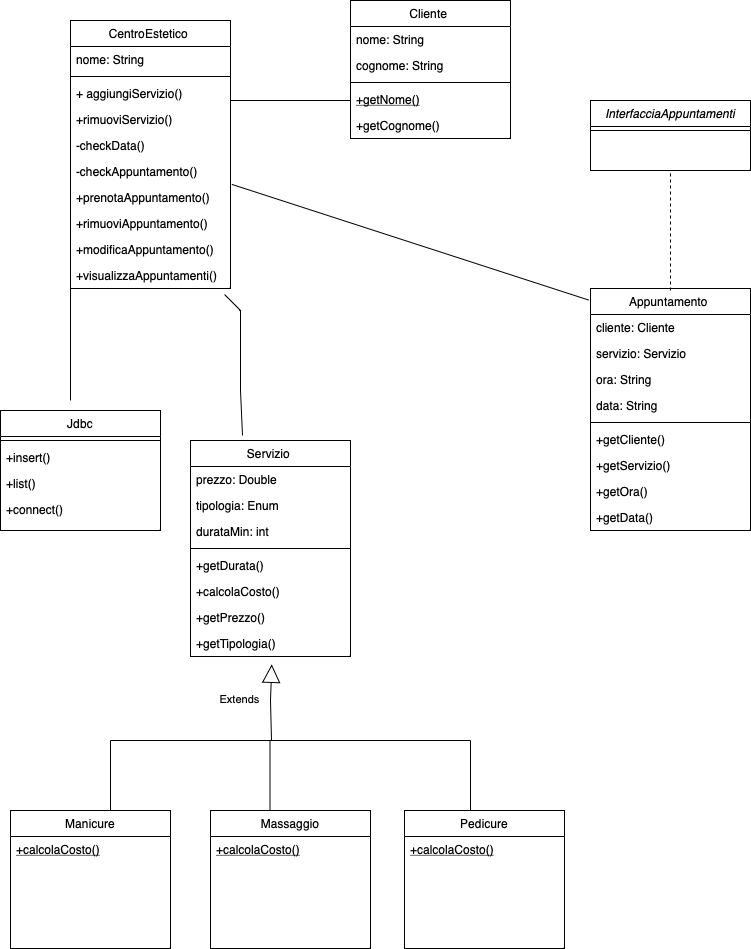

The diagram above was exported from draw.io. Its source (the exported page's mxGraphModel, read from the mxfile embedded in the PNG):
<mxGraphModel dx="954" dy="540" grid="1" gridSize="10" guides="1" tooltips="1" connect="1" arrows="1" fold="1" page="1" pageScale="1" pageWidth="827" pageHeight="1169" background="#ffffff" math="0" shadow="0">
  <root>
    <mxCell id="WIyWlLk6GJQsqaUBKTNV-0" />
    <mxCell id="WIyWlLk6GJQsqaUBKTNV-1" parent="WIyWlLk6GJQsqaUBKTNV-0" />
    <mxCell id="zkfFHV4jXpPFQw0GAbJ--0" value="CentroEstetico " style="swimlane;fontStyle=0;align=center;verticalAlign=top;childLayout=stackLayout;horizontal=1;startSize=26;horizontalStack=0;resizeParent=1;resizeLast=0;collapsible=1;marginBottom=0;rounded=0;shadow=0;strokeWidth=1;" parent="WIyWlLk6GJQsqaUBKTNV-1" vertex="1">
      <mxGeometry x="80" y="40" width="160" height="268" as="geometry">
        <mxRectangle x="230" y="140" width="160" height="26" as="alternateBounds" />
      </mxGeometry>
    </mxCell>
    <mxCell id="zkfFHV4jXpPFQw0GAbJ--1" value="nome: String " style="text;align=left;verticalAlign=top;spacingLeft=4;spacingRight=4;overflow=hidden;rotatable=0;points=[[0,0.5],[1,0.5]];portConstraint=eastwest;" parent="zkfFHV4jXpPFQw0GAbJ--0" vertex="1">
      <mxGeometry y="26" width="160" height="26" as="geometry" />
    </mxCell>
    <mxCell id="zkfFHV4jXpPFQw0GAbJ--4" value="" style="line;html=1;strokeWidth=1;align=left;verticalAlign=middle;spacingTop=-1;spacingLeft=3;spacingRight=3;rotatable=0;labelPosition=right;points=[];portConstraint=eastwest;" parent="zkfFHV4jXpPFQw0GAbJ--0" vertex="1">
      <mxGeometry y="52" width="160" height="8" as="geometry" />
    </mxCell>
    <mxCell id="zkfFHV4jXpPFQw0GAbJ--5" value="+ aggiungiServizio()" style="text;align=left;verticalAlign=top;spacingLeft=4;spacingRight=4;overflow=hidden;rotatable=0;points=[[0,0.5],[1,0.5]];portConstraint=eastwest;" parent="zkfFHV4jXpPFQw0GAbJ--0" vertex="1">
      <mxGeometry y="60" width="160" height="26" as="geometry" />
    </mxCell>
    <mxCell id="zkfFHV4jXpPFQw0GAbJ--3" value="+rimuoviServizio()&#10;" style="text;align=left;verticalAlign=top;spacingLeft=4;spacingRight=4;overflow=hidden;rotatable=0;points=[[0,0.5],[1,0.5]];portConstraint=eastwest;rounded=0;shadow=0;html=0;" parent="zkfFHV4jXpPFQw0GAbJ--0" vertex="1">
      <mxGeometry y="86" width="160" height="26" as="geometry" />
    </mxCell>
    <mxCell id="ubXSGHEbuSSnurkL0ulw-6" value="-checkData()" style="text;align=left;verticalAlign=top;spacingLeft=4;spacingRight=4;overflow=hidden;rotatable=0;points=[[0,0.5],[1,0.5]];portConstraint=eastwest;rounded=0;shadow=0;html=0;" parent="zkfFHV4jXpPFQw0GAbJ--0" vertex="1">
      <mxGeometry y="112" width="160" height="26" as="geometry" />
    </mxCell>
    <mxCell id="ubXSGHEbuSSnurkL0ulw-7" value="-checkAppuntamento()" style="text;align=left;verticalAlign=top;spacingLeft=4;spacingRight=4;overflow=hidden;rotatable=0;points=[[0,0.5],[1,0.5]];portConstraint=eastwest;rounded=0;shadow=0;html=0;" parent="zkfFHV4jXpPFQw0GAbJ--0" vertex="1">
      <mxGeometry y="138" width="160" height="26" as="geometry" />
    </mxCell>
    <mxCell id="ubXSGHEbuSSnurkL0ulw-8" value="+prenotaAppuntamento()" style="text;align=left;verticalAlign=top;spacingLeft=4;spacingRight=4;overflow=hidden;rotatable=0;points=[[0,0.5],[1,0.5]];portConstraint=eastwest;rounded=0;shadow=0;html=0;" parent="zkfFHV4jXpPFQw0GAbJ--0" vertex="1">
      <mxGeometry y="164" width="160" height="26" as="geometry" />
    </mxCell>
    <mxCell id="ubXSGHEbuSSnurkL0ulw-17" value="+rimuoviAppuntamento()" style="text;align=left;verticalAlign=top;spacingLeft=4;spacingRight=4;overflow=hidden;rotatable=0;points=[[0,0.5],[1,0.5]];portConstraint=eastwest;rounded=0;shadow=0;html=0;" parent="zkfFHV4jXpPFQw0GAbJ--0" vertex="1">
      <mxGeometry y="190" width="160" height="26" as="geometry" />
    </mxCell>
    <mxCell id="ubXSGHEbuSSnurkL0ulw-18" value="+modificaAppuntamento()" style="text;align=left;verticalAlign=top;spacingLeft=4;spacingRight=4;overflow=hidden;rotatable=0;points=[[0,0.5],[1,0.5]];portConstraint=eastwest;rounded=0;shadow=0;html=0;" parent="zkfFHV4jXpPFQw0GAbJ--0" vertex="1">
      <mxGeometry y="216" width="160" height="26" as="geometry" />
    </mxCell>
    <mxCell id="ubXSGHEbuSSnurkL0ulw-19" value="+visualizzaAppuntamenti()" style="text;align=left;verticalAlign=top;spacingLeft=4;spacingRight=4;overflow=hidden;rotatable=0;points=[[0,0.5],[1,0.5]];portConstraint=eastwest;rounded=0;shadow=0;html=0;" parent="zkfFHV4jXpPFQw0GAbJ--0" vertex="1">
      <mxGeometry y="242" width="160" height="26" as="geometry" />
    </mxCell>
    <mxCell id="zkfFHV4jXpPFQw0GAbJ--6" value="Servizio " style="swimlane;fontStyle=0;align=center;verticalAlign=top;childLayout=stackLayout;horizontal=1;startSize=26;horizontalStack=0;resizeParent=1;resizeLast=0;collapsible=1;marginBottom=0;rounded=0;shadow=0;strokeWidth=1;" parent="WIyWlLk6GJQsqaUBKTNV-1" vertex="1">
      <mxGeometry x="200" y="460" width="160" height="216" as="geometry">
        <mxRectangle x="130" y="380" width="160" height="26" as="alternateBounds" />
      </mxGeometry>
    </mxCell>
    <mxCell id="zkfFHV4jXpPFQw0GAbJ--8" value="prezzo: Double" style="text;align=left;verticalAlign=top;spacingLeft=4;spacingRight=4;overflow=hidden;rotatable=0;points=[[0,0.5],[1,0.5]];portConstraint=eastwest;rounded=0;shadow=0;html=0;" parent="zkfFHV4jXpPFQw0GAbJ--6" vertex="1">
      <mxGeometry y="26" width="160" height="26" as="geometry" />
    </mxCell>
    <mxCell id="zkfFHV4jXpPFQw0GAbJ--7" value="tipologia: Enum" style="text;align=left;verticalAlign=top;spacingLeft=4;spacingRight=4;overflow=hidden;rotatable=0;points=[[0,0.5],[1,0.5]];portConstraint=eastwest;" parent="zkfFHV4jXpPFQw0GAbJ--6" vertex="1">
      <mxGeometry y="52" width="160" height="26" as="geometry" />
    </mxCell>
    <mxCell id="zkfFHV4jXpPFQw0GAbJ--10" value="durataMin: int" style="text;align=left;verticalAlign=top;spacingLeft=4;spacingRight=4;overflow=hidden;rotatable=0;points=[[0,0.5],[1,0.5]];portConstraint=eastwest;fontStyle=0" parent="zkfFHV4jXpPFQw0GAbJ--6" vertex="1">
      <mxGeometry y="78" width="160" height="26" as="geometry" />
    </mxCell>
    <mxCell id="zkfFHV4jXpPFQw0GAbJ--9" value="" style="line;html=1;strokeWidth=1;align=left;verticalAlign=middle;spacingTop=-1;spacingLeft=3;spacingRight=3;rotatable=0;labelPosition=right;points=[];portConstraint=eastwest;" parent="zkfFHV4jXpPFQw0GAbJ--6" vertex="1">
      <mxGeometry y="104" width="160" height="8" as="geometry" />
    </mxCell>
    <mxCell id="zkfFHV4jXpPFQw0GAbJ--11" value="+getDurata()" style="text;align=left;verticalAlign=top;spacingLeft=4;spacingRight=4;overflow=hidden;rotatable=0;points=[[0,0.5],[1,0.5]];portConstraint=eastwest;" parent="zkfFHV4jXpPFQw0GAbJ--6" vertex="1">
      <mxGeometry y="112" width="160" height="26" as="geometry" />
    </mxCell>
    <mxCell id="ubXSGHEbuSSnurkL0ulw-27" value="+calcolaCosto()" style="text;align=left;verticalAlign=top;spacingLeft=4;spacingRight=4;overflow=hidden;rotatable=0;points=[[0,0.5],[1,0.5]];portConstraint=eastwest;rounded=0;shadow=0;html=0;" parent="zkfFHV4jXpPFQw0GAbJ--6" vertex="1">
      <mxGeometry y="138" width="160" height="26" as="geometry" />
    </mxCell>
    <mxCell id="ubXSGHEbuSSnurkL0ulw-28" value="+getPrezzo()" style="text;align=left;verticalAlign=top;spacingLeft=4;spacingRight=4;overflow=hidden;rotatable=0;points=[[0,0.5],[1,0.5]];portConstraint=eastwest;rounded=0;shadow=0;html=0;" parent="zkfFHV4jXpPFQw0GAbJ--6" vertex="1">
      <mxGeometry y="164" width="160" height="26" as="geometry" />
    </mxCell>
    <mxCell id="ubXSGHEbuSSnurkL0ulw-29" value="+getTipologia()" style="text;align=left;verticalAlign=top;spacingLeft=4;spacingRight=4;overflow=hidden;rotatable=0;points=[[0,0.5],[1,0.5]];portConstraint=eastwest;" parent="zkfFHV4jXpPFQw0GAbJ--6" vertex="1">
      <mxGeometry y="190" width="160" height="26" as="geometry" />
    </mxCell>
    <mxCell id="zkfFHV4jXpPFQw0GAbJ--13" value="InterfacciaAppuntamenti" style="swimlane;fontStyle=2;align=center;verticalAlign=top;childLayout=stackLayout;horizontal=1;startSize=26;horizontalStack=0;resizeParent=1;resizeLast=0;collapsible=1;marginBottom=0;rounded=0;shadow=0;strokeWidth=1;" parent="WIyWlLk6GJQsqaUBKTNV-1" vertex="1">
      <mxGeometry x="600" y="120" width="160" height="70" as="geometry">
        <mxRectangle x="340" y="380" width="170" height="26" as="alternateBounds" />
      </mxGeometry>
    </mxCell>
    <mxCell id="zkfFHV4jXpPFQw0GAbJ--15" value="" style="line;html=1;strokeWidth=1;align=left;verticalAlign=middle;spacingTop=-1;spacingLeft=3;spacingRight=3;rotatable=0;labelPosition=right;points=[];portConstraint=eastwest;" parent="zkfFHV4jXpPFQw0GAbJ--13" vertex="1">
      <mxGeometry y="26" width="160" height="8" as="geometry" />
    </mxCell>
    <mxCell id="zkfFHV4jXpPFQw0GAbJ--17" value="Appuntamento " style="swimlane;fontStyle=0;align=center;verticalAlign=top;childLayout=stackLayout;horizontal=1;startSize=26;horizontalStack=0;resizeParent=1;resizeLast=0;collapsible=1;marginBottom=0;rounded=0;shadow=0;strokeWidth=1;" parent="WIyWlLk6GJQsqaUBKTNV-1" vertex="1">
      <mxGeometry x="600" y="308" width="160" height="242" as="geometry">
        <mxRectangle x="550" y="140" width="160" height="26" as="alternateBounds" />
      </mxGeometry>
    </mxCell>
    <mxCell id="zkfFHV4jXpPFQw0GAbJ--20" value="cliente: Cliente" style="text;align=left;verticalAlign=top;spacingLeft=4;spacingRight=4;overflow=hidden;rotatable=0;points=[[0,0.5],[1,0.5]];portConstraint=eastwest;rounded=0;shadow=0;html=0;" parent="zkfFHV4jXpPFQw0GAbJ--17" vertex="1">
      <mxGeometry y="26" width="160" height="26" as="geometry" />
    </mxCell>
    <mxCell id="zkfFHV4jXpPFQw0GAbJ--21" value="servizio: Servizio" style="text;align=left;verticalAlign=top;spacingLeft=4;spacingRight=4;overflow=hidden;rotatable=0;points=[[0,0.5],[1,0.5]];portConstraint=eastwest;rounded=0;shadow=0;html=0;" parent="zkfFHV4jXpPFQw0GAbJ--17" vertex="1">
      <mxGeometry y="52" width="160" height="26" as="geometry" />
    </mxCell>
    <mxCell id="ubXSGHEbuSSnurkL0ulw-0" value="ora: String" style="text;align=left;verticalAlign=top;spacingLeft=4;spacingRight=4;overflow=hidden;rotatable=0;points=[[0,0.5],[1,0.5]];portConstraint=eastwest;rounded=0;shadow=0;html=0;" parent="zkfFHV4jXpPFQw0GAbJ--17" vertex="1">
      <mxGeometry y="78" width="160" height="26" as="geometry" />
    </mxCell>
    <mxCell id="zkfFHV4jXpPFQw0GAbJ--22" value="data: String" style="text;align=left;verticalAlign=top;spacingLeft=4;spacingRight=4;overflow=hidden;rotatable=0;points=[[0,0.5],[1,0.5]];portConstraint=eastwest;rounded=0;shadow=0;html=0;" parent="zkfFHV4jXpPFQw0GAbJ--17" vertex="1">
      <mxGeometry y="104" width="160" height="26" as="geometry" />
    </mxCell>
    <mxCell id="zkfFHV4jXpPFQw0GAbJ--23" value="" style="line;html=1;strokeWidth=1;align=left;verticalAlign=middle;spacingTop=-1;spacingLeft=3;spacingRight=3;rotatable=0;labelPosition=right;points=[];portConstraint=eastwest;" parent="zkfFHV4jXpPFQw0GAbJ--17" vertex="1">
      <mxGeometry y="130" width="160" height="8" as="geometry" />
    </mxCell>
    <mxCell id="ubXSGHEbuSSnurkL0ulw-2" value="+getCliente()" style="text;align=left;verticalAlign=top;spacingLeft=4;spacingRight=4;overflow=hidden;rotatable=0;points=[[0,0.5],[1,0.5]];portConstraint=eastwest;rounded=0;shadow=0;html=0;" parent="zkfFHV4jXpPFQw0GAbJ--17" vertex="1">
      <mxGeometry y="138" width="160" height="26" as="geometry" />
    </mxCell>
    <mxCell id="ubXSGHEbuSSnurkL0ulw-3" value="+getServizio()" style="text;align=left;verticalAlign=top;spacingLeft=4;spacingRight=4;overflow=hidden;rotatable=0;points=[[0,0.5],[1,0.5]];portConstraint=eastwest;rounded=0;shadow=0;html=0;" parent="zkfFHV4jXpPFQw0GAbJ--17" vertex="1">
      <mxGeometry y="164" width="160" height="26" as="geometry" />
    </mxCell>
    <mxCell id="ubXSGHEbuSSnurkL0ulw-4" value="+getOra()" style="text;align=left;verticalAlign=top;spacingLeft=4;spacingRight=4;overflow=hidden;rotatable=0;points=[[0,0.5],[1,0.5]];portConstraint=eastwest;rounded=0;shadow=0;html=0;" parent="zkfFHV4jXpPFQw0GAbJ--17" vertex="1">
      <mxGeometry y="190" width="160" height="26" as="geometry" />
    </mxCell>
    <mxCell id="ubXSGHEbuSSnurkL0ulw-5" value="+getData()" style="text;align=left;verticalAlign=top;spacingLeft=4;spacingRight=4;overflow=hidden;rotatable=0;points=[[0,0.5],[1,0.5]];portConstraint=eastwest;rounded=0;shadow=0;html=0;" parent="zkfFHV4jXpPFQw0GAbJ--17" vertex="1">
      <mxGeometry y="216" width="160" height="26" as="geometry" />
    </mxCell>
    <mxCell id="ubXSGHEbuSSnurkL0ulw-20" value="" style="endArrow=none;dashed=1;html=1;rounded=0;entryX=0.5;entryY=1;entryDx=0;entryDy=0;" parent="WIyWlLk6GJQsqaUBKTNV-1" target="zkfFHV4jXpPFQw0GAbJ--13" edge="1">
      <mxGeometry width="50" height="50" relative="1" as="geometry">
        <mxPoint x="680" y="310" as="sourcePoint" />
        <mxPoint x="705" y="220" as="targetPoint" />
      </mxGeometry>
    </mxCell>
    <mxCell id="ubXSGHEbuSSnurkL0ulw-21" value="Cliente " style="swimlane;fontStyle=0;align=center;verticalAlign=top;childLayout=stackLayout;horizontal=1;startSize=26;horizontalStack=0;resizeParent=1;resizeLast=0;collapsible=1;marginBottom=0;rounded=0;shadow=0;strokeWidth=1;" parent="WIyWlLk6GJQsqaUBKTNV-1" vertex="1">
      <mxGeometry x="360" y="20" width="160" height="138" as="geometry">
        <mxRectangle x="130" y="380" width="160" height="26" as="alternateBounds" />
      </mxGeometry>
    </mxCell>
    <mxCell id="ubXSGHEbuSSnurkL0ulw-24" value="nome: String" style="text;align=left;verticalAlign=top;spacingLeft=4;spacingRight=4;overflow=hidden;rotatable=0;points=[[0,0.5],[1,0.5]];portConstraint=eastwest;" parent="ubXSGHEbuSSnurkL0ulw-21" vertex="1">
      <mxGeometry y="26" width="160" height="26" as="geometry" />
    </mxCell>
    <mxCell id="ubXSGHEbuSSnurkL0ulw-22" value="cognome: String" style="text;align=left;verticalAlign=top;spacingLeft=4;spacingRight=4;overflow=hidden;rotatable=0;points=[[0,0.5],[1,0.5]];portConstraint=eastwest;rounded=0;shadow=0;html=0;" parent="ubXSGHEbuSSnurkL0ulw-21" vertex="1">
      <mxGeometry y="52" width="160" height="26" as="geometry" />
    </mxCell>
    <mxCell id="ubXSGHEbuSSnurkL0ulw-23" value="" style="line;html=1;strokeWidth=1;align=left;verticalAlign=middle;spacingTop=-1;spacingLeft=3;spacingRight=3;rotatable=0;labelPosition=right;points=[];portConstraint=eastwest;" parent="ubXSGHEbuSSnurkL0ulw-21" vertex="1">
      <mxGeometry y="78" width="160" height="8" as="geometry" />
    </mxCell>
    <mxCell id="ubXSGHEbuSSnurkL0ulw-25" value="+getNome()" style="text;align=left;verticalAlign=top;spacingLeft=4;spacingRight=4;overflow=hidden;rotatable=0;points=[[0,0.5],[1,0.5]];portConstraint=eastwest;fontStyle=4" parent="ubXSGHEbuSSnurkL0ulw-21" vertex="1">
      <mxGeometry y="86" width="160" height="26" as="geometry" />
    </mxCell>
    <mxCell id="ubXSGHEbuSSnurkL0ulw-26" value="+getCognome()" style="text;align=left;verticalAlign=top;spacingLeft=4;spacingRight=4;overflow=hidden;rotatable=0;points=[[0,0.5],[1,0.5]];portConstraint=eastwest;" parent="ubXSGHEbuSSnurkL0ulw-21" vertex="1">
      <mxGeometry y="112" width="160" height="26" as="geometry" />
    </mxCell>
    <mxCell id="ubXSGHEbuSSnurkL0ulw-30" value="" style="endArrow=none;html=1;rounded=0;entryX=0.963;entryY=1.231;entryDx=0;entryDy=0;entryPerimeter=0;exitX=0.325;exitY=-0.023;exitDx=0;exitDy=0;exitPerimeter=0;" parent="WIyWlLk6GJQsqaUBKTNV-1" source="zkfFHV4jXpPFQw0GAbJ--6" target="ubXSGHEbuSSnurkL0ulw-19" edge="1">
      <mxGeometry width="50" height="50" relative="1" as="geometry">
        <mxPoint x="330" y="570" as="sourcePoint" />
        <mxPoint x="380" y="520" as="targetPoint" />
        <Array as="points">
          <mxPoint x="250" y="410" />
          <mxPoint x="250" y="400" />
          <mxPoint x="250" y="360" />
          <mxPoint x="250" y="330" />
        </Array>
      </mxGeometry>
    </mxCell>
    <mxCell id="ubXSGHEbuSSnurkL0ulw-32" value="Extends" style="endArrow=block;endSize=16;endFill=0;html=1;rounded=0;entryX=0.508;entryY=1.302;entryDx=0;entryDy=0;entryPerimeter=0;" parent="WIyWlLk6GJQsqaUBKTNV-1" target="ubXSGHEbuSSnurkL0ulw-29" edge="1">
      <mxGeometry x="0.0476" y="31" width="160" relative="1" as="geometry">
        <mxPoint x="281" y="760" as="sourcePoint" />
        <mxPoint x="330" y="730" as="targetPoint" />
        <Array as="points">
          <mxPoint x="280" y="720" />
        </Array>
        <mxPoint as="offset" />
      </mxGeometry>
    </mxCell>
    <mxCell id="ubXSGHEbuSSnurkL0ulw-33" value="" style="endArrow=none;html=1;rounded=0;" parent="WIyWlLk6GJQsqaUBKTNV-1" edge="1">
      <mxGeometry width="50" height="50" relative="1" as="geometry">
        <mxPoint x="120" y="760" as="sourcePoint" />
        <mxPoint x="480" y="760" as="targetPoint" />
        <Array as="points">
          <mxPoint x="280" y="760" />
        </Array>
      </mxGeometry>
    </mxCell>
    <mxCell id="ubXSGHEbuSSnurkL0ulw-34" value="" style="endArrow=none;html=1;rounded=0;" parent="WIyWlLk6GJQsqaUBKTNV-1" edge="1">
      <mxGeometry width="50" height="50" relative="1" as="geometry">
        <mxPoint x="120" y="830" as="sourcePoint" />
        <mxPoint x="120" y="760" as="targetPoint" />
        <Array as="points">
          <mxPoint x="120" y="790" />
        </Array>
      </mxGeometry>
    </mxCell>
    <mxCell id="ubXSGHEbuSSnurkL0ulw-35" value="" style="endArrow=none;html=1;rounded=0;" parent="WIyWlLk6GJQsqaUBKTNV-1" edge="1">
      <mxGeometry width="50" height="50" relative="1" as="geometry">
        <mxPoint x="279.5" y="830" as="sourcePoint" />
        <mxPoint x="279.5" y="760" as="targetPoint" />
        <Array as="points">
          <mxPoint x="279.5" y="790" />
        </Array>
      </mxGeometry>
    </mxCell>
    <mxCell id="ubXSGHEbuSSnurkL0ulw-36" value="" style="endArrow=none;html=1;rounded=0;" parent="WIyWlLk6GJQsqaUBKTNV-1" edge="1">
      <mxGeometry width="50" height="50" relative="1" as="geometry">
        <mxPoint x="480" y="830" as="sourcePoint" />
        <mxPoint x="480" y="760" as="targetPoint" />
        <Array as="points">
          <mxPoint x="480" y="790" />
        </Array>
      </mxGeometry>
    </mxCell>
    <mxCell id="ubXSGHEbuSSnurkL0ulw-43" value="Massaggio" style="swimlane;fontStyle=0;align=center;verticalAlign=top;childLayout=stackLayout;horizontal=1;startSize=26;horizontalStack=0;resizeParent=1;resizeLast=0;collapsible=1;marginBottom=0;rounded=0;shadow=0;strokeWidth=1;" parent="WIyWlLk6GJQsqaUBKTNV-1" vertex="1">
      <mxGeometry x="220" y="830" width="160" height="138" as="geometry">
        <mxRectangle x="130" y="380" width="160" height="26" as="alternateBounds" />
      </mxGeometry>
    </mxCell>
    <mxCell id="ubXSGHEbuSSnurkL0ulw-47" value="+calcolaCosto()" style="text;align=left;verticalAlign=top;spacingLeft=4;spacingRight=4;overflow=hidden;rotatable=0;points=[[0,0.5],[1,0.5]];portConstraint=eastwest;fontStyle=4" parent="ubXSGHEbuSSnurkL0ulw-43" vertex="1">
      <mxGeometry y="26" width="160" height="26" as="geometry" />
    </mxCell>
    <mxCell id="ubXSGHEbuSSnurkL0ulw-56" value="Manicure" style="swimlane;fontStyle=0;align=center;verticalAlign=top;childLayout=stackLayout;horizontal=1;startSize=26;horizontalStack=0;resizeParent=1;resizeLast=0;collapsible=1;marginBottom=0;rounded=0;shadow=0;strokeWidth=1;" parent="WIyWlLk6GJQsqaUBKTNV-1" vertex="1">
      <mxGeometry x="20" y="830" width="160" height="138" as="geometry">
        <mxRectangle x="130" y="380" width="160" height="26" as="alternateBounds" />
      </mxGeometry>
    </mxCell>
    <mxCell id="ubXSGHEbuSSnurkL0ulw-57" value="+calcolaCosto()" style="text;align=left;verticalAlign=top;spacingLeft=4;spacingRight=4;overflow=hidden;rotatable=0;points=[[0,0.5],[1,0.5]];portConstraint=eastwest;fontStyle=4" parent="ubXSGHEbuSSnurkL0ulw-56" vertex="1">
      <mxGeometry y="26" width="160" height="26" as="geometry" />
    </mxCell>
    <mxCell id="ubXSGHEbuSSnurkL0ulw-60" value="Pedicure" style="swimlane;fontStyle=0;align=center;verticalAlign=top;childLayout=stackLayout;horizontal=1;startSize=26;horizontalStack=0;resizeParent=1;resizeLast=0;collapsible=1;marginBottom=0;rounded=0;shadow=0;strokeWidth=1;" parent="WIyWlLk6GJQsqaUBKTNV-1" vertex="1">
      <mxGeometry x="414" y="830" width="160" height="138" as="geometry">
        <mxRectangle x="130" y="380" width="160" height="26" as="alternateBounds" />
      </mxGeometry>
    </mxCell>
    <mxCell id="ubXSGHEbuSSnurkL0ulw-64" value="+calcolaCosto()" style="text;align=left;verticalAlign=top;spacingLeft=4;spacingRight=4;overflow=hidden;rotatable=0;points=[[0,0.5],[1,0.5]];portConstraint=eastwest;fontStyle=4" parent="ubXSGHEbuSSnurkL0ulw-60" vertex="1">
      <mxGeometry y="26" width="160" height="26" as="geometry" />
    </mxCell>
    <mxCell id="ubXSGHEbuSSnurkL0ulw-65" value="" style="endArrow=none;html=1;rounded=0;" parent="WIyWlLk6GJQsqaUBKTNV-1" edge="1">
      <mxGeometry width="50" height="50" relative="1" as="geometry">
        <mxPoint x="240" y="120" as="sourcePoint" />
        <mxPoint x="360" y="120" as="targetPoint" />
      </mxGeometry>
    </mxCell>
    <mxCell id="ubXSGHEbuSSnurkL0ulw-66" value="" style="endArrow=none;html=1;rounded=0;entryX=-0.01;entryY=0.048;entryDx=0;entryDy=0;entryPerimeter=0;exitX=1.008;exitY=0.995;exitDx=0;exitDy=0;exitPerimeter=0;" parent="WIyWlLk6GJQsqaUBKTNV-1" source="ubXSGHEbuSSnurkL0ulw-7" target="zkfFHV4jXpPFQw0GAbJ--17" edge="1">
      <mxGeometry width="50" height="50" relative="1" as="geometry">
        <mxPoint x="360" y="400" as="sourcePoint" />
        <mxPoint x="410" y="350" as="targetPoint" />
      </mxGeometry>
    </mxCell>
    <mxCell id="RuN39D5IIRRySOcqshsd-0" value="" style="endArrow=none;html=1;rounded=0;exitX=1.008;exitY=0.995;exitDx=0;exitDy=0;exitPerimeter=0;" edge="1" parent="WIyWlLk6GJQsqaUBKTNV-1">
      <mxGeometry width="50" height="50" relative="1" as="geometry">
        <mxPoint x="80" y="308" as="sourcePoint" />
        <mxPoint x="80" y="420" as="targetPoint" />
      </mxGeometry>
    </mxCell>
    <mxCell id="RuN39D5IIRRySOcqshsd-1" value="Jdbc" style="swimlane;fontStyle=0;align=center;verticalAlign=top;childLayout=stackLayout;horizontal=1;startSize=26;horizontalStack=0;resizeParent=1;resizeLast=0;collapsible=1;marginBottom=0;rounded=0;shadow=0;strokeWidth=1;" vertex="1" parent="WIyWlLk6GJQsqaUBKTNV-1">
      <mxGeometry x="10" y="430" width="160" height="120" as="geometry">
        <mxRectangle x="130" y="380" width="160" height="26" as="alternateBounds" />
      </mxGeometry>
    </mxCell>
    <mxCell id="RuN39D5IIRRySOcqshsd-5" value="" style="line;html=1;strokeWidth=1;align=left;verticalAlign=middle;spacingTop=-1;spacingLeft=3;spacingRight=3;rotatable=0;labelPosition=right;points=[];portConstraint=eastwest;" vertex="1" parent="RuN39D5IIRRySOcqshsd-1">
      <mxGeometry y="26" width="160" height="8" as="geometry" />
    </mxCell>
    <mxCell id="RuN39D5IIRRySOcqshsd-6" value="+insert()" style="text;align=left;verticalAlign=top;spacingLeft=4;spacingRight=4;overflow=hidden;rotatable=0;points=[[0,0.5],[1,0.5]];portConstraint=eastwest;" vertex="1" parent="RuN39D5IIRRySOcqshsd-1">
      <mxGeometry y="34" width="160" height="26" as="geometry" />
    </mxCell>
    <mxCell id="RuN39D5IIRRySOcqshsd-7" value="+list()" style="text;align=left;verticalAlign=top;spacingLeft=4;spacingRight=4;overflow=hidden;rotatable=0;points=[[0,0.5],[1,0.5]];portConstraint=eastwest;rounded=0;shadow=0;html=0;" vertex="1" parent="RuN39D5IIRRySOcqshsd-1">
      <mxGeometry y="60" width="160" height="26" as="geometry" />
    </mxCell>
    <mxCell id="RuN39D5IIRRySOcqshsd-8" value="+connect()" style="text;align=left;verticalAlign=top;spacingLeft=4;spacingRight=4;overflow=hidden;rotatable=0;points=[[0,0.5],[1,0.5]];portConstraint=eastwest;rounded=0;shadow=0;html=0;" vertex="1" parent="RuN39D5IIRRySOcqshsd-1">
      <mxGeometry y="86" width="160" height="26" as="geometry" />
    </mxCell>
  </root>
</mxGraphModel>